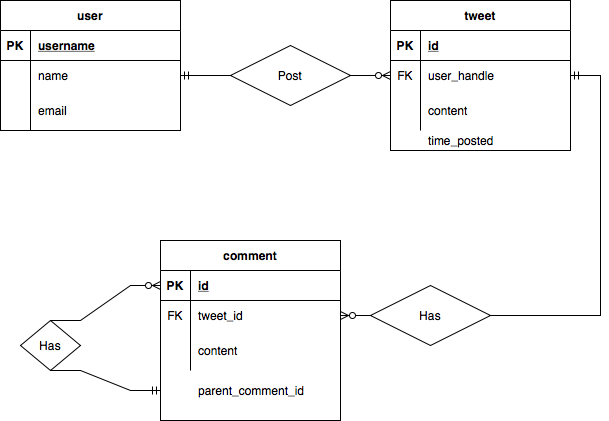

The diagram above was exported from draw.io. Its source (the exported page's mxGraphModel, read from the mxfile embedded in the PNG):
<mxGraphModel dx="946" dy="662" grid="1" gridSize="10" guides="1" tooltips="1" connect="1" arrows="1" fold="1" page="1" pageScale="1" pageWidth="827" pageHeight="1169" math="0" shadow="0">
  <root>
    <mxCell id="0" />
    <mxCell id="1" parent="0" />
    <mxCell id="XtdvdO34DCHfG9MrbuIi-1" value="user" style="shape=table;startSize=30;container=1;collapsible=1;childLayout=tableLayout;fixedRows=1;rowLines=0;fontStyle=1;align=center;resizeLast=1;" parent="1" vertex="1">
      <mxGeometry x="140" y="150" width="180" height="130" as="geometry">
        <mxRectangle x="140" y="150" width="60" height="30" as="alternateBounds" />
      </mxGeometry>
    </mxCell>
    <mxCell id="XtdvdO34DCHfG9MrbuIi-2" value="" style="shape=tableRow;horizontal=0;startSize=0;swimlaneHead=0;swimlaneBody=0;fillColor=none;collapsible=0;dropTarget=0;points=[[0,0.5],[1,0.5]];portConstraint=eastwest;top=0;left=0;right=0;bottom=1;" parent="XtdvdO34DCHfG9MrbuIi-1" vertex="1">
      <mxGeometry y="30" width="180" height="30" as="geometry" />
    </mxCell>
    <mxCell id="XtdvdO34DCHfG9MrbuIi-3" value="PK" style="shape=partialRectangle;connectable=0;fillColor=none;top=0;left=0;bottom=0;right=0;fontStyle=1;overflow=hidden;" parent="XtdvdO34DCHfG9MrbuIi-2" vertex="1">
      <mxGeometry width="30" height="30" as="geometry">
        <mxRectangle width="30" height="30" as="alternateBounds" />
      </mxGeometry>
    </mxCell>
    <mxCell id="XtdvdO34DCHfG9MrbuIi-4" value="username" style="shape=partialRectangle;connectable=0;fillColor=none;top=0;left=0;bottom=0;right=0;align=left;spacingLeft=6;fontStyle=5;overflow=hidden;" parent="XtdvdO34DCHfG9MrbuIi-2" vertex="1">
      <mxGeometry x="30" width="150" height="30" as="geometry">
        <mxRectangle width="150" height="30" as="alternateBounds" />
      </mxGeometry>
    </mxCell>
    <mxCell id="XtdvdO34DCHfG9MrbuIi-5" value="" style="shape=tableRow;horizontal=0;startSize=0;swimlaneHead=0;swimlaneBody=0;fillColor=none;collapsible=0;dropTarget=0;points=[[0,0.5],[1,0.5]];portConstraint=eastwest;top=0;left=0;right=0;bottom=0;" parent="XtdvdO34DCHfG9MrbuIi-1" vertex="1">
      <mxGeometry y="60" width="180" height="30" as="geometry" />
    </mxCell>
    <mxCell id="XtdvdO34DCHfG9MrbuIi-6" value="" style="shape=partialRectangle;connectable=0;fillColor=none;top=0;left=0;bottom=0;right=0;editable=1;overflow=hidden;" parent="XtdvdO34DCHfG9MrbuIi-5" vertex="1">
      <mxGeometry width="30" height="30" as="geometry">
        <mxRectangle width="30" height="30" as="alternateBounds" />
      </mxGeometry>
    </mxCell>
    <mxCell id="XtdvdO34DCHfG9MrbuIi-7" value="name" style="shape=partialRectangle;connectable=0;fillColor=none;top=0;left=0;bottom=0;right=0;align=left;spacingLeft=6;overflow=hidden;" parent="XtdvdO34DCHfG9MrbuIi-5" vertex="1">
      <mxGeometry x="30" width="150" height="30" as="geometry">
        <mxRectangle width="150" height="30" as="alternateBounds" />
      </mxGeometry>
    </mxCell>
    <mxCell id="XtdvdO34DCHfG9MrbuIi-8" value="" style="shape=tableRow;horizontal=0;startSize=0;swimlaneHead=0;swimlaneBody=0;fillColor=none;collapsible=0;dropTarget=0;points=[[0,0.5],[1,0.5]];portConstraint=eastwest;top=0;left=0;right=0;bottom=0;" parent="XtdvdO34DCHfG9MrbuIi-1" vertex="1">
      <mxGeometry y="90" width="180" height="40" as="geometry" />
    </mxCell>
    <mxCell id="XtdvdO34DCHfG9MrbuIi-9" value="" style="shape=partialRectangle;connectable=0;fillColor=none;top=0;left=0;bottom=0;right=0;editable=1;overflow=hidden;" parent="XtdvdO34DCHfG9MrbuIi-8" vertex="1">
      <mxGeometry width="30" height="40" as="geometry">
        <mxRectangle width="30" height="40" as="alternateBounds" />
      </mxGeometry>
    </mxCell>
    <mxCell id="XtdvdO34DCHfG9MrbuIi-10" value="email" style="shape=partialRectangle;connectable=0;fillColor=none;top=0;left=0;bottom=0;right=0;align=left;spacingLeft=6;overflow=hidden;" parent="XtdvdO34DCHfG9MrbuIi-8" vertex="1">
      <mxGeometry x="30" width="150" height="40" as="geometry">
        <mxRectangle width="150" height="40" as="alternateBounds" />
      </mxGeometry>
    </mxCell>
    <mxCell id="XtdvdO34DCHfG9MrbuIi-14" value="tweet" style="shape=table;startSize=30;container=1;collapsible=1;childLayout=tableLayout;fixedRows=1;rowLines=0;fontStyle=1;align=center;resizeLast=1;" parent="1" vertex="1">
      <mxGeometry x="530" y="150" width="180" height="150" as="geometry">
        <mxRectangle x="490" y="150" width="60" height="30" as="alternateBounds" />
      </mxGeometry>
    </mxCell>
    <mxCell id="XtdvdO34DCHfG9MrbuIi-15" value="" style="shape=tableRow;horizontal=0;startSize=0;swimlaneHead=0;swimlaneBody=0;fillColor=none;collapsible=0;dropTarget=0;points=[[0,0.5],[1,0.5]];portConstraint=eastwest;top=0;left=0;right=0;bottom=1;" parent="XtdvdO34DCHfG9MrbuIi-14" vertex="1">
      <mxGeometry y="30" width="180" height="30" as="geometry" />
    </mxCell>
    <mxCell id="XtdvdO34DCHfG9MrbuIi-16" value="PK" style="shape=partialRectangle;connectable=0;fillColor=none;top=0;left=0;bottom=0;right=0;fontStyle=1;overflow=hidden;" parent="XtdvdO34DCHfG9MrbuIi-15" vertex="1">
      <mxGeometry width="30" height="30" as="geometry">
        <mxRectangle width="30" height="30" as="alternateBounds" />
      </mxGeometry>
    </mxCell>
    <mxCell id="XtdvdO34DCHfG9MrbuIi-17" value="id" style="shape=partialRectangle;connectable=0;fillColor=none;top=0;left=0;bottom=0;right=0;align=left;spacingLeft=6;fontStyle=5;overflow=hidden;" parent="XtdvdO34DCHfG9MrbuIi-15" vertex="1">
      <mxGeometry x="30" width="150" height="30" as="geometry">
        <mxRectangle width="150" height="30" as="alternateBounds" />
      </mxGeometry>
    </mxCell>
    <mxCell id="XtdvdO34DCHfG9MrbuIi-18" value="" style="shape=tableRow;horizontal=0;startSize=0;swimlaneHead=0;swimlaneBody=0;fillColor=none;collapsible=0;dropTarget=0;points=[[0,0.5],[1,0.5]];portConstraint=eastwest;top=0;left=0;right=0;bottom=0;align=left;" parent="XtdvdO34DCHfG9MrbuIi-14" vertex="1">
      <mxGeometry y="60" width="180" height="30" as="geometry" />
    </mxCell>
    <mxCell id="XtdvdO34DCHfG9MrbuIi-19" value="FK" style="shape=partialRectangle;connectable=0;fillColor=none;top=0;left=0;bottom=0;right=0;editable=1;overflow=hidden;" parent="XtdvdO34DCHfG9MrbuIi-18" vertex="1">
      <mxGeometry width="30" height="30" as="geometry">
        <mxRectangle width="30" height="30" as="alternateBounds" />
      </mxGeometry>
    </mxCell>
    <mxCell id="XtdvdO34DCHfG9MrbuIi-20" value="user_handle" style="shape=partialRectangle;connectable=0;fillColor=none;top=0;left=0;bottom=0;right=0;align=left;spacingLeft=6;overflow=hidden;dashed=1;horizontal=1;fontStyle=0;strokeColor=#6600CC;verticalAlign=middle;" parent="XtdvdO34DCHfG9MrbuIi-18" vertex="1">
      <mxGeometry x="30" width="150" height="30" as="geometry">
        <mxRectangle width="150" height="30" as="alternateBounds" />
      </mxGeometry>
    </mxCell>
    <mxCell id="XtdvdO34DCHfG9MrbuIi-21" value="" style="shape=tableRow;horizontal=0;startSize=0;swimlaneHead=0;swimlaneBody=0;fillColor=none;collapsible=0;dropTarget=0;points=[[0,0.5],[1,0.5]];portConstraint=eastwest;top=0;left=0;right=0;bottom=0;" parent="XtdvdO34DCHfG9MrbuIi-14" vertex="1">
      <mxGeometry y="90" width="180" height="40" as="geometry" />
    </mxCell>
    <mxCell id="XtdvdO34DCHfG9MrbuIi-22" value="" style="shape=partialRectangle;connectable=0;fillColor=none;top=0;left=0;bottom=0;right=0;editable=1;overflow=hidden;" parent="XtdvdO34DCHfG9MrbuIi-21" vertex="1">
      <mxGeometry width="30" height="40" as="geometry">
        <mxRectangle width="30" height="40" as="alternateBounds" />
      </mxGeometry>
    </mxCell>
    <mxCell id="XtdvdO34DCHfG9MrbuIi-23" value="content" style="shape=partialRectangle;connectable=0;fillColor=none;top=0;left=0;bottom=0;right=0;align=left;spacingLeft=6;overflow=hidden;" parent="XtdvdO34DCHfG9MrbuIi-21" vertex="1">
      <mxGeometry x="30" width="150" height="40" as="geometry">
        <mxRectangle width="150" height="40" as="alternateBounds" />
      </mxGeometry>
    </mxCell>
    <mxCell id="XtdvdO34DCHfG9MrbuIi-24" value="comment" style="shape=table;startSize=30;container=1;collapsible=1;childLayout=tableLayout;fixedRows=1;rowLines=0;fontStyle=1;align=center;resizeLast=1;" parent="1" vertex="1">
      <mxGeometry x="300" y="390" width="180" height="180" as="geometry">
        <mxRectangle x="300" y="390" width="60" height="30" as="alternateBounds" />
      </mxGeometry>
    </mxCell>
    <mxCell id="XtdvdO34DCHfG9MrbuIi-25" value="" style="shape=tableRow;horizontal=0;startSize=0;swimlaneHead=0;swimlaneBody=0;fillColor=none;collapsible=0;dropTarget=0;points=[[0,0.5],[1,0.5]];portConstraint=eastwest;top=0;left=0;right=0;bottom=1;" parent="XtdvdO34DCHfG9MrbuIi-24" vertex="1">
      <mxGeometry y="30" width="180" height="30" as="geometry" />
    </mxCell>
    <mxCell id="XtdvdO34DCHfG9MrbuIi-26" value="PK" style="shape=partialRectangle;connectable=0;fillColor=none;top=0;left=0;bottom=0;right=0;fontStyle=1;overflow=hidden;" parent="XtdvdO34DCHfG9MrbuIi-25" vertex="1">
      <mxGeometry width="30" height="30" as="geometry">
        <mxRectangle width="30" height="30" as="alternateBounds" />
      </mxGeometry>
    </mxCell>
    <mxCell id="XtdvdO34DCHfG9MrbuIi-27" value="id" style="shape=partialRectangle;connectable=0;fillColor=none;top=0;left=0;bottom=0;right=0;align=left;spacingLeft=6;fontStyle=5;overflow=hidden;" parent="XtdvdO34DCHfG9MrbuIi-25" vertex="1">
      <mxGeometry x="30" width="150" height="30" as="geometry">
        <mxRectangle width="150" height="30" as="alternateBounds" />
      </mxGeometry>
    </mxCell>
    <mxCell id="XtdvdO34DCHfG9MrbuIi-28" value="" style="shape=tableRow;horizontal=0;startSize=0;swimlaneHead=0;swimlaneBody=0;fillColor=none;collapsible=0;dropTarget=0;points=[[0,0.5],[1,0.5]];portConstraint=eastwest;top=0;left=0;right=0;bottom=0;align=left;" parent="XtdvdO34DCHfG9MrbuIi-24" vertex="1">
      <mxGeometry y="60" width="180" height="30" as="geometry" />
    </mxCell>
    <mxCell id="XtdvdO34DCHfG9MrbuIi-29" value="FK" style="shape=partialRectangle;connectable=0;fillColor=none;top=0;left=0;bottom=0;right=0;editable=1;overflow=hidden;" parent="XtdvdO34DCHfG9MrbuIi-28" vertex="1">
      <mxGeometry width="30" height="30" as="geometry">
        <mxRectangle width="30" height="30" as="alternateBounds" />
      </mxGeometry>
    </mxCell>
    <mxCell id="XtdvdO34DCHfG9MrbuIi-30" value="tweet_id" style="shape=partialRectangle;connectable=0;fillColor=none;top=0;left=0;bottom=0;right=0;align=left;spacingLeft=6;overflow=hidden;dashed=1;horizontal=1;fontStyle=0;strokeColor=#6600CC;verticalAlign=middle;" parent="XtdvdO34DCHfG9MrbuIi-28" vertex="1">
      <mxGeometry x="30" width="150" height="30" as="geometry">
        <mxRectangle width="150" height="30" as="alternateBounds" />
      </mxGeometry>
    </mxCell>
    <mxCell id="XtdvdO34DCHfG9MrbuIi-31" value="" style="shape=tableRow;horizontal=0;startSize=0;swimlaneHead=0;swimlaneBody=0;fillColor=none;collapsible=0;dropTarget=0;points=[[0,0.5],[1,0.5]];portConstraint=eastwest;top=0;left=0;right=0;bottom=0;" parent="XtdvdO34DCHfG9MrbuIi-24" vertex="1">
      <mxGeometry y="90" width="180" height="40" as="geometry" />
    </mxCell>
    <mxCell id="XtdvdO34DCHfG9MrbuIi-32" value="" style="shape=partialRectangle;connectable=0;fillColor=none;top=0;left=0;bottom=0;right=0;editable=1;overflow=hidden;" parent="XtdvdO34DCHfG9MrbuIi-31" vertex="1">
      <mxGeometry width="30" height="40" as="geometry">
        <mxRectangle width="30" height="40" as="alternateBounds" />
      </mxGeometry>
    </mxCell>
    <mxCell id="XtdvdO34DCHfG9MrbuIi-33" value="content" style="shape=partialRectangle;connectable=0;fillColor=none;top=0;left=0;bottom=0;right=0;align=left;spacingLeft=6;overflow=hidden;verticalAlign=middle;" parent="XtdvdO34DCHfG9MrbuIi-31" vertex="1">
      <mxGeometry x="30" width="150" height="40" as="geometry">
        <mxRectangle width="150" height="40" as="alternateBounds" />
      </mxGeometry>
    </mxCell>
    <mxCell id="XtdvdO34DCHfG9MrbuIi-34" value="" style="edgeStyle=entityRelationEdgeStyle;fontSize=12;html=1;endArrow=ERzeroToMany;endFill=1;rounded=0;entryX=0;entryY=0.5;entryDx=0;entryDy=0;exitX=1;exitY=0.5;exitDx=0;exitDy=0;" parent="1" source="XtdvdO34DCHfG9MrbuIi-37" target="XtdvdO34DCHfG9MrbuIi-18" edge="1">
      <mxGeometry width="100" height="100" relative="1" as="geometry">
        <mxPoint x="480" y="225" as="sourcePoint" />
        <mxPoint x="460" y="290" as="targetPoint" />
      </mxGeometry>
    </mxCell>
    <mxCell id="XtdvdO34DCHfG9MrbuIi-37" value="Post" style="shape=rhombus;perimeter=rhombusPerimeter;whiteSpace=wrap;html=1;align=center;strokeColor=#000000;fillColor=none;" parent="1" vertex="1">
      <mxGeometry x="370" y="195" width="120" height="60" as="geometry" />
    </mxCell>
    <mxCell id="XtdvdO34DCHfG9MrbuIi-39" value="" style="edgeStyle=entityRelationEdgeStyle;fontSize=12;html=1;endArrow=ERmandOne;rounded=0;exitX=0;exitY=0.5;exitDx=0;exitDy=0;entryX=1;entryY=0.5;entryDx=0;entryDy=0;" parent="1" source="XtdvdO34DCHfG9MrbuIi-37" target="XtdvdO34DCHfG9MrbuIi-5" edge="1">
      <mxGeometry width="100" height="100" relative="1" as="geometry">
        <mxPoint x="360" y="390" as="sourcePoint" />
        <mxPoint x="460" y="290" as="targetPoint" />
      </mxGeometry>
    </mxCell>
    <mxCell id="XtdvdO34DCHfG9MrbuIi-40" value="Has" style="shape=rhombus;perimeter=rhombusPerimeter;whiteSpace=wrap;html=1;align=center;strokeColor=#000000;fillColor=none;" parent="1" vertex="1">
      <mxGeometry x="510" y="435" width="120" height="60" as="geometry" />
    </mxCell>
    <mxCell id="XtdvdO34DCHfG9MrbuIi-41" value="" style="edgeStyle=entityRelationEdgeStyle;fontSize=12;html=1;endArrow=ERzeroToMany;endFill=1;rounded=0;entryX=1;entryY=0.5;entryDx=0;entryDy=0;exitX=0;exitY=0.5;exitDx=0;exitDy=0;" parent="1" source="XtdvdO34DCHfG9MrbuIi-40" target="XtdvdO34DCHfG9MrbuIi-28" edge="1">
      <mxGeometry width="100" height="100" relative="1" as="geometry">
        <mxPoint x="600" y="420" as="sourcePoint" />
        <mxPoint x="640" y="420" as="targetPoint" />
      </mxGeometry>
    </mxCell>
    <mxCell id="XtdvdO34DCHfG9MrbuIi-42" value="" style="edgeStyle=entityRelationEdgeStyle;fontSize=12;html=1;endArrow=ERmandOne;rounded=0;exitX=1;exitY=0.5;exitDx=0;exitDy=0;" parent="1" source="XtdvdO34DCHfG9MrbuIi-40" target="XtdvdO34DCHfG9MrbuIi-18" edge="1">
      <mxGeometry width="100" height="100" relative="1" as="geometry">
        <mxPoint x="360" y="390" as="sourcePoint" />
        <mxPoint x="460" y="290" as="targetPoint" />
      </mxGeometry>
    </mxCell>
    <mxCell id="XtdvdO34DCHfG9MrbuIi-72" value="" style="shape=tableRow;horizontal=0;startSize=0;swimlaneHead=0;swimlaneBody=0;fillColor=none;collapsible=0;dropTarget=0;points=[[0,0.5],[1,0.5]];portConstraint=eastwest;top=0;left=0;right=0;bottom=0;" parent="1" vertex="1">
      <mxGeometry x="300" y="520" width="180" height="40" as="geometry" />
    </mxCell>
    <mxCell id="XtdvdO34DCHfG9MrbuIi-73" value="" style="shape=partialRectangle;connectable=0;fillColor=none;top=0;left=0;bottom=0;right=0;editable=1;overflow=hidden;" parent="XtdvdO34DCHfG9MrbuIi-72" vertex="1">
      <mxGeometry width="30" height="40" as="geometry">
        <mxRectangle width="30" height="40" as="alternateBounds" />
      </mxGeometry>
    </mxCell>
    <mxCell id="XtdvdO34DCHfG9MrbuIi-74" value="parent_comment_id" style="shape=partialRectangle;connectable=0;fillColor=none;top=0;left=0;bottom=0;right=0;align=left;spacingLeft=6;overflow=hidden;verticalAlign=middle;" parent="XtdvdO34DCHfG9MrbuIi-72" vertex="1">
      <mxGeometry x="30" width="150" height="40" as="geometry">
        <mxRectangle width="150" height="40" as="alternateBounds" />
      </mxGeometry>
    </mxCell>
    <mxCell id="XtdvdO34DCHfG9MrbuIi-76" value="Has" style="shape=rhombus;perimeter=rhombusPerimeter;whiteSpace=wrap;html=1;align=center;strokeColor=#000000;fillColor=none;" parent="1" vertex="1">
      <mxGeometry x="160" y="470" width="60" height="50" as="geometry" />
    </mxCell>
    <mxCell id="XtdvdO34DCHfG9MrbuIi-78" value="" style="edgeStyle=entityRelationEdgeStyle;fontSize=12;html=1;endArrow=ERmandOne;rounded=0;entryX=0;entryY=0.5;entryDx=0;entryDy=0;exitX=0.5;exitY=1;exitDx=0;exitDy=0;" parent="1" source="XtdvdO34DCHfG9MrbuIi-76" target="XtdvdO34DCHfG9MrbuIi-72" edge="1">
      <mxGeometry width="100" height="100" relative="1" as="geometry">
        <mxPoint x="180" y="605" as="sourcePoint" />
        <mxPoint x="290" y="570" as="targetPoint" />
      </mxGeometry>
    </mxCell>
    <mxCell id="XtdvdO34DCHfG9MrbuIi-79" value="" style="edgeStyle=entityRelationEdgeStyle;fontSize=12;html=1;endArrow=ERzeroToMany;endFill=1;rounded=0;entryX=0;entryY=0.5;entryDx=0;entryDy=0;exitX=0.5;exitY=0;exitDx=0;exitDy=0;" parent="1" source="XtdvdO34DCHfG9MrbuIi-76" target="XtdvdO34DCHfG9MrbuIi-25" edge="1">
      <mxGeometry width="100" height="100" relative="1" as="geometry">
        <mxPoint x="140" y="430" as="sourcePoint" />
        <mxPoint x="110" y="430" as="targetPoint" />
      </mxGeometry>
    </mxCell>
    <mxCell id="ESYYgzXMQjFTy1eILEr2-1" value="time_posted" style="shape=partialRectangle;connectable=0;fillColor=none;top=0;left=0;bottom=0;right=0;align=left;spacingLeft=6;overflow=hidden;" vertex="1" parent="1">
      <mxGeometry x="560" y="270" width="150" height="40" as="geometry">
        <mxRectangle width="150" height="40" as="alternateBounds" />
      </mxGeometry>
    </mxCell>
  </root>
</mxGraphModel>